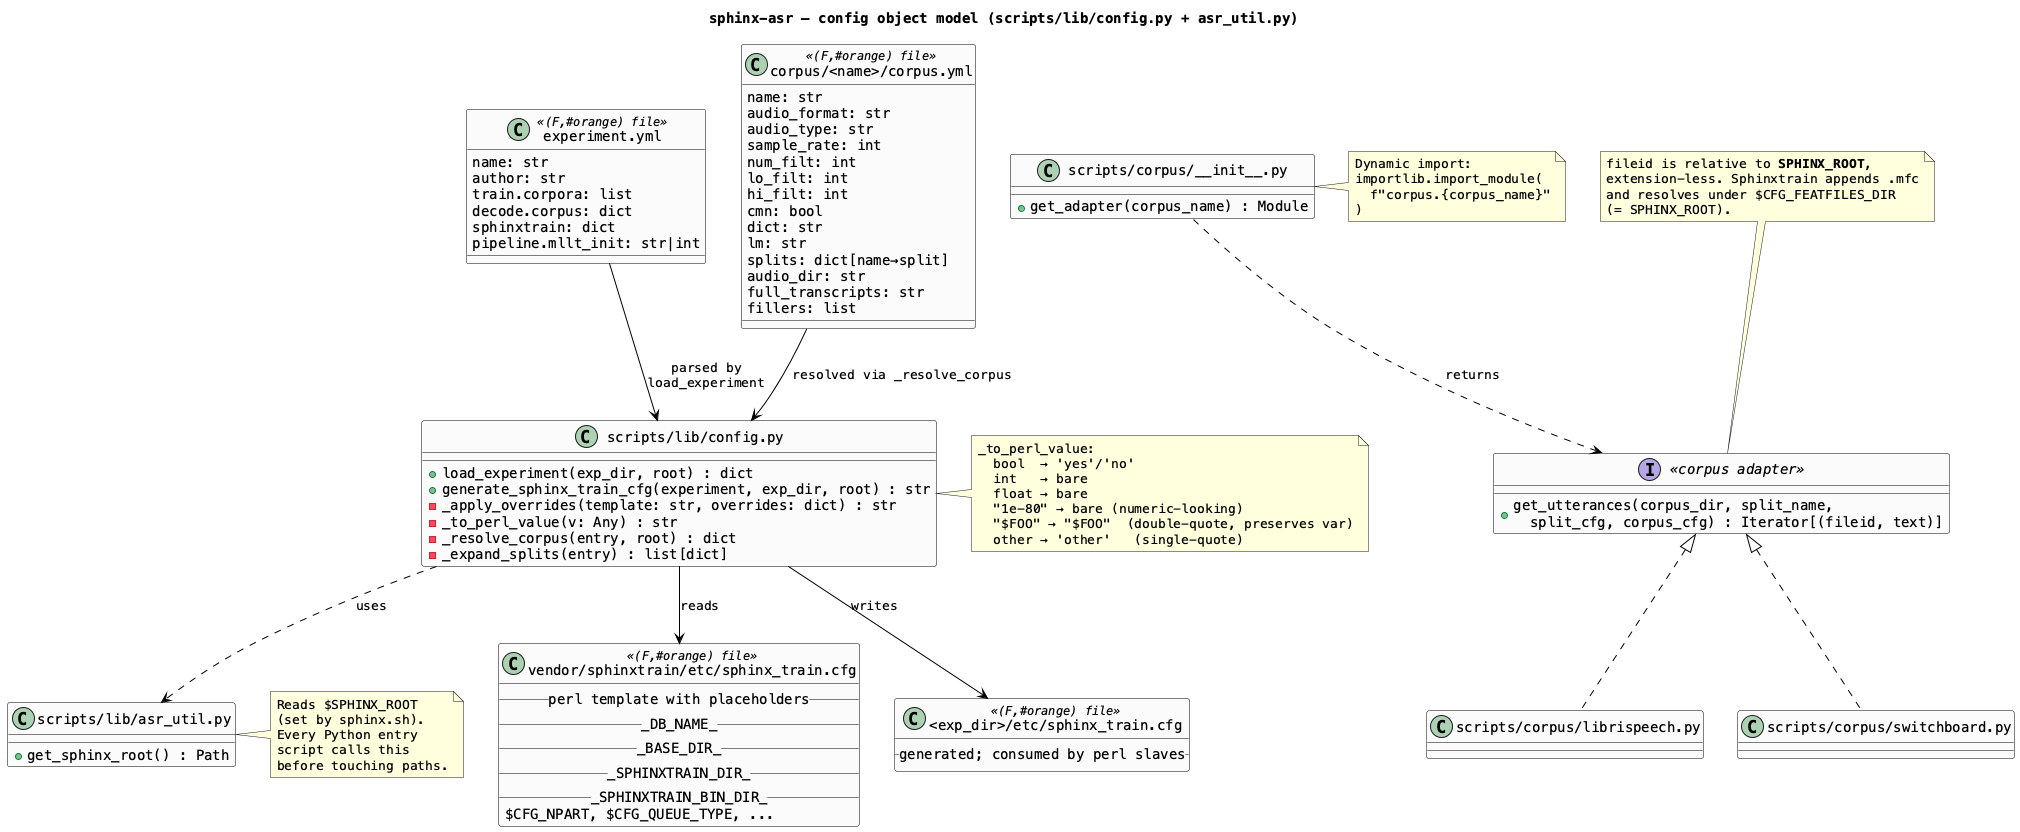

The diagram above was rendered by PlantUML. Its source (embedded in the PNG):
@startuml 02a-class-config
title sphinx-asr — config object model (scripts/lib/config.py + asr_util.py)

skinparam defaultFontName Menlo
skinparam class {
    BackgroundColor #FAFAFA
    BorderColor Black
    ArrowColor Black
}

class "experiment.yml" as ExpYaml <<(F,#orange) file>> {
    name: str
    author: str
    train.corpora: list
    decode.corpus: dict
    sphinxtrain: dict
    pipeline.mllt_init: str|int
}

class "corpus/<name>/corpus.yml" as CorpusYaml <<(F,#orange) file>> {
    name: str
    audio_format: str
    audio_type: str
    sample_rate: int
    num_filt: int
    lo_filt: int
    hi_filt: int
    cmn: bool
    dict: str
    lm: str
    splits: dict[name→split]
    audio_dir: str
    full_transcripts: str
    fillers: list
}

class "scripts/lib/asr_util.py" as Util {
    +get_sphinx_root() : Path
}
note right of Util
  Reads $SPHINX_ROOT
  (set by sphinx.sh).
  Every Python entry
  script calls this
  before touching paths.
end note

class "scripts/lib/config.py" as Config {
    +load_experiment(exp_dir, root) : dict
    +generate_sphinx_train_cfg(experiment, exp_dir, root) : str
    -_apply_overrides(template: str, overrides: dict) : str
    -_to_perl_value(v: Any) : str
    -_resolve_corpus(entry, root) : dict
    -_expand_splits(entry) : list[dict]
}
note right of Config
  _to_perl_value:
    bool  → 'yes'/'no'
    int   → bare
    float → bare
    "1e-80" → bare (numeric-looking)
    "$FOO" → "$FOO"  (double-quote, preserves var)
    other → 'other'   (single-quote)
end note

class "scripts/corpus/__init__.py" as CorpusDispatch {
    +get_adapter(corpus_name) : Module
}
note right of CorpusDispatch
  Dynamic import:
  importlib.import_module(
    f"corpus.{corpus_name}"
  )
end note

interface "<<corpus adapter>>" as Adapter {
    +get_utterances(corpus_dir, split_name,\n  split_cfg, corpus_cfg) : Iterator[(fileid, text)]
}
note top of Adapter
  fileid is relative to **SPHINX_ROOT**,
  extension-less. Sphinxtrain appends .mfc
  and resolves under $CFG_FEATFILES_DIR
  (= SPHINX_ROOT).
end note

class "scripts/corpus/librispeech.py" as LS
class "scripts/corpus/switchboard.py" as SW

class "vendor/sphinxtrain/etc/sphinx_train.cfg" as CfgTpl <<(F,#orange) file>> {
  __perl template with placeholders__
  ___DB_NAME___
  ___BASE_DIR___
  ___SPHINXTRAIN_DIR___
  ___SPHINXTRAIN_BIN_DIR___
  $CFG_NPART, $CFG_QUEUE_TYPE, ...
}

class "<exp_dir>/etc/sphinx_train.cfg" as CfgOut <<(F,#orange) file>> {
  __generated; consumed by perl slaves__
}

ExpYaml     --> Config        : parsed by\nload_experiment
CorpusYaml  --> Config        : resolved via _resolve_corpus
Config      --> CfgTpl        : reads
Config      --> CfgOut        : writes
Config      ..> Util          : uses
CorpusDispatch ..> Adapter    : returns
Adapter <|.. LS
Adapter <|.. SW

@enduml